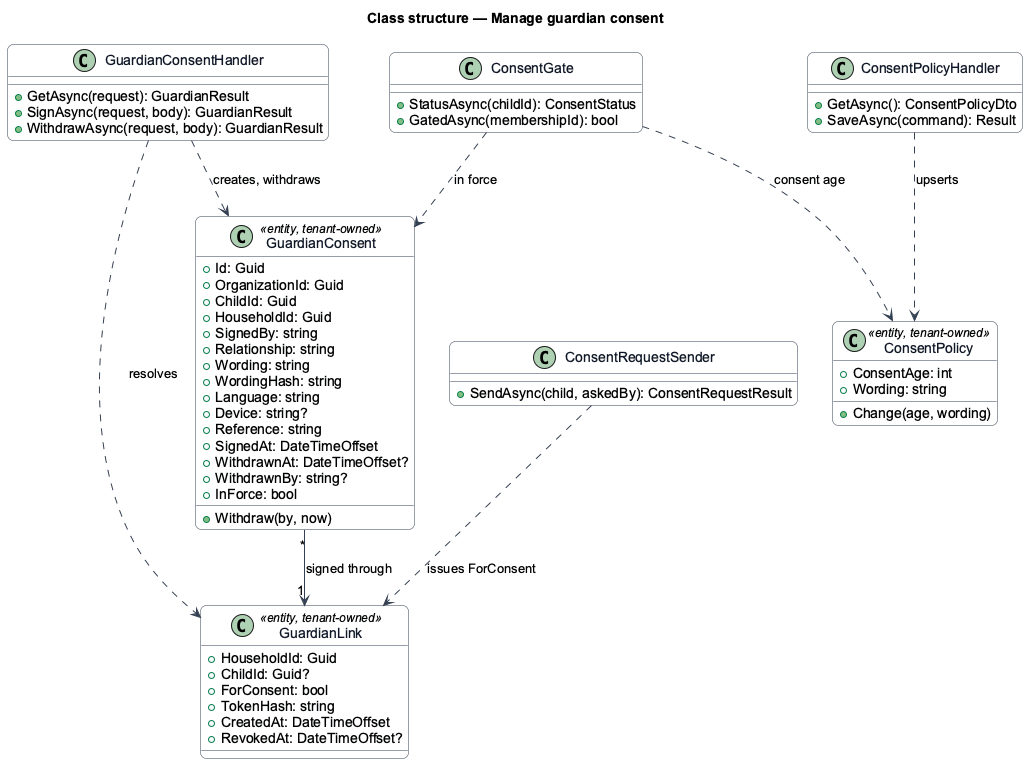

The diagram above was rendered by PlantUML. Its source (embedded in the PNG):
@startuml
skinparam backgroundColor #FFFFFF
skinparam shadowing false
skinparam roundcorner 12
skinparam defaultFontName Arial
skinparam ArrowColor #344054
skinparam class {
  BorderColor #344054
  FontColor #101828
  BackgroundColor #F9FAFB
}
title Class structure — Manage guardian consent
class GuardianConsent <<entity, tenant-owned>> {
  +Id: Guid
  +OrganizationId: Guid
  +ChildId: Guid
  +HouseholdId: Guid
  +SignedBy: string
  +Relationship: string
  +Wording: string
  +WordingHash: string
  +Language: string
  +Device: string?
  +Reference: string
  +SignedAt: DateTimeOffset
  +WithdrawnAt: DateTimeOffset?
  +WithdrawnBy: string?
  +InForce: bool
  +Withdraw(by, now)
}
class GuardianLink <<entity, tenant-owned>> {
  +HouseholdId: Guid
  +ChildId: Guid?
  +ForConsent: bool
  +TokenHash: string
  +CreatedAt: DateTimeOffset
  +RevokedAt: DateTimeOffset?
}
class ConsentPolicy <<entity, tenant-owned>> {
  +ConsentAge: int
  +Wording: string
  +Change(age, wording)
}
class ConsentGate {
  +StatusAsync(childId): ConsentStatus
  +GatedAsync(membershipId): bool
}

class GuardianConsentHandler {
  +GetAsync(request): GuardianResult
  +SignAsync(request, body): GuardianResult
  +WithdrawAsync(request, body): GuardianResult
}
class ConsentRequestSender {
  +SendAsync(child, askedBy): ConsentRequestResult
}
class ConsentPolicyHandler {
  +GetAsync(): ConsentPolicyDto
  +SaveAsync(command): Result
}
GuardianConsentHandler ..> GuardianLink : resolves
GuardianConsentHandler ..> GuardianConsent : creates, withdraws
ConsentGate ..> ConsentPolicy : consent age
ConsentGate ..> GuardianConsent : in force
ConsentRequestSender ..> GuardianLink : issues ForConsent
ConsentPolicyHandler ..> ConsentPolicy : upserts
GuardianConsent "*" --> "1" GuardianLink : signed through
@enduml